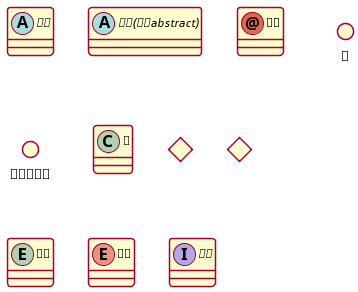

The diagram above was rendered by PlantUML. Its source (embedded in the PNG):
@startuml
!theme vibrant
abstract        抽象
abstract class  抽象(等同abstract)
annotation      注解
circle          圆
()              圆缩写形式
class           类
diamond         菱形
<>              菱形写形式
entity          实例
enum            枚举
interface       接口
@enduml